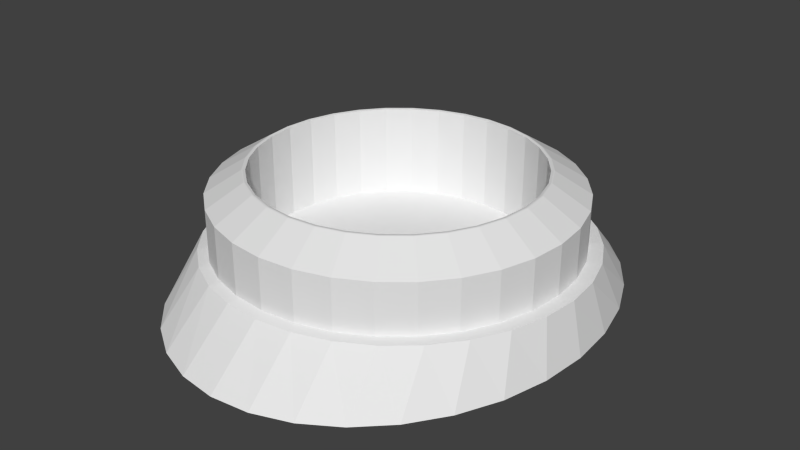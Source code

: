 # Source: hole.blend  (saved by Blender 2.69.0; exported with 4.5.12 LTS)
import bpy
from mathutils import Matrix  # noqa: F401  (used for matrix-valued properties, if any)

bpy.ops.wm.read_factory_settings(use_empty=True)
scene = bpy.context.scene
scene.name = 'Scene'

# ---- collections
col_collection_1 = bpy.data.collections.new('Collection 1'); scene.collection.children.link(col_collection_1)

# ---- world
world_world = bpy.data.worlds.new('World'); scene.world = world_world
world_world.color = (0.05088, 0.05088, 0.05088)
world_world.use_sun_shadow = False
world_world.sun_shadow_jitter_overblur = 0.0
world_world.cycles.sampling_method = 'MANUAL'
world_world.cycles.sample_map_resolution = 256

# ---- meshes
me_cylinder_001 = bpy.data.meshes.new('Cylinder.001')
me_cylinder_001.from_pydata([(0.0, 1.0, -0.805), (2.493e-08, 0.7938, -0.2792), (0.1951, 0.9808, -0.805), (0.1549, 0.7785, -0.2792), (0.3827, 0.9239, -0.805), (0.3038, 0.7333, -0.2792), (0.5556, 0.8315, -0.805), (0.441, 0.66, -0.2792), (0.7071, 0.7071, -0.805), (0.5613, 0.5613, -0.2792), (0.8315, 0.5556, -0.805), (0.66, 0.441, -0.2792), (0.9239, 0.3827, -0.805), (0.7333, 0.3038, -0.2792), (0.9808, 0.1951, -0.805), (0.7785, 0.1549, -0.2792), (1.0, 7.55e-08, -0.805), (0.7938, 1.181e-07, -0.2792), (0.9808, -0.1951, -0.805), (0.7785, -0.1549, -0.2792), (0.9239, -0.3827, -0.805), (0.7333, -0.3038, -0.2792), (0.8315, -0.5556, -0.805), (0.66, -0.441, -0.2792), (0.7071, -0.7071, -0.805), (0.5613, -0.5613, -0.2792), (0.5556, -0.8315, -0.805), (0.441, -0.66, -0.2792), (0.3827, -0.9239, -0.805), (0.3038, -0.7333, -0.2792), (0.1951, -0.9808, -0.805), (0.1549, -0.7785, -0.2792), (-3.258e-07, -1.0, -0.805), (-2.337e-07, -0.7938, -0.2792), (-0.1951, -0.9808, -0.805), (-0.1549, -0.7785, -0.2792), (-0.3827, -0.9239, -0.805), (-0.3038, -0.7333, -0.2792), (-0.5556, -0.8315, -0.805), (-0.441, -0.66, -0.2792), (-0.7071, -0.7071, -0.805), (-0.5613, -0.5613, -0.2792), (-0.8315, -0.5556, -0.805), (-0.66, -0.441, -0.2792), (-0.9239, -0.3827, -0.805), (-0.7333, -0.3038, -0.2792), (-0.9808, -0.1951, -0.805), (-0.7785, -0.1549, -0.2792), (-1.0, 9.656e-07, -0.805), (-0.7938, 8.246e-07, -0.2792), (-0.9808, 0.1951, -0.805), (-0.7785, 0.1549, -0.2792), (-0.9239, 0.3827, -0.805), (-0.7333, 0.3038, -0.2792), (-0.8315, 0.5556, -0.805), (-0.66, 0.441, -0.2792), (-0.7071, 0.7071, -0.805), (-0.5613, 0.5613, -0.2792), (-0.5556, 0.8315, -0.805), (-0.441, 0.66, -0.2792), (-0.3827, 0.9239, -0.805), (-0.3038, 0.7333, -0.2792), (-0.1951, 0.9808, -0.805), (-0.1549, 0.7785, -0.2792), (0.0, 1.0, -0.4048), (0.1951, 0.9808, -0.4048), (0.3827, 0.9239, -0.4048), (0.5556, 0.8315, -0.4048), (0.7071, 0.7071, -0.4048), (0.8315, 0.5556, -0.4048), (0.9239, 0.3827, -0.4048), (0.9808, 0.1951, -0.4048), (1.0, 7.55e-08, -0.4048), (0.9808, -0.1951, -0.4048), (0.9239, -0.3827, -0.4048), (0.8315, -0.5556, -0.4048), (0.7071, -0.7071, -0.4048), (0.5556, -0.8315, -0.4048), (0.3827, -0.9239, -0.4048), (0.1951, -0.9808, -0.4048), (-3.258e-07, -1.0, -0.4048), (-0.1951, -0.9808, -0.4048), (-0.3827, -0.9239, -0.4048), (-0.5556, -0.8315, -0.4048), (-0.7071, -0.7071, -0.4048), (-0.8315, -0.5556, -0.4048), (-0.9239, -0.3827, -0.4048), (-0.9808, -0.1951, -0.4048), (-1.0, 9.656e-07, -0.4048), (-0.9808, 0.1951, -0.4048), (-0.9239, 0.3827, -0.4048), (-0.8315, 0.5556, -0.4048), (-0.7071, 0.7071, -0.4048), (-0.5556, 0.8315, -0.4048), (-0.3827, 0.9239, -0.4048), (-0.1951, 0.9808, -0.4048), (-0.4771, -0.8311, -0.6881), (-0.575, -0.887, -0.7122), (-0.6188, -1.129, -0.9775), (-0.4223, -1.254, -0.9775), (-0.3892, -0.9836, -0.7081), (-0.3247, -0.9234, -0.6881), (-0.1594, -0.9803, -0.6881), (-0.1879, -1.042, -0.704), (-0.2091, -1.331, -0.9775), (0.01259, -1.357, -0.9775), (0.02109, -1.061, -0.6998), (0.01259, -0.9995, -0.6881), (0.1846, -0.9803, -0.6881), (0.2297, -1.039, -0.6959), (0.2343, -1.331, -0.9775), (0.4475, -1.254, -0.9775), (0.4301, -0.9769, -0.6924), (0.3499, -0.9234, -0.6881), (0.5023, -0.8311, -0.6881), (0.6143, -0.8774, -0.6893), (0.644, -1.129, -0.9775), (0.8162, -0.9598, -0.9775), (0.7755, -0.7441, -0.6868), (-0.8519, -0.195, -0.6881), (-1.036, -0.2155, -0.7243), (0.6359, -0.7068, -0.6881), (0.7455, -0.5553, -0.6881), (0.9073, -0.5823, -0.6851), (-1.102, -0.2648, -0.9775), (0.9575, -0.7541, -0.9775), (1.063, -0.5195, -0.9775), (1.005, -0.398, -0.6841), (0.827, -0.3825, -0.6881), (0.8771, -0.195, -0.6881), (1.064, -0.1985, -0.6839), (1.127, -0.2648, -0.9775), (1.149, -1.72e-07, -0.9775), (1.083, 0.008678, -0.6846), (0.894, 6.524e-08, -0.6881), (0.8771, 0.195, -0.6881), (1.061, 0.2155, -0.686), (1.127, 0.2648, -0.9775), (1.063, 0.5195, -0.9775), (0.9982, 0.4141, -0.6882), (0.827, 0.3825, -0.6881), (0.7455, 0.5553, -0.6881), (0.8978, 0.5967, -0.691), (0.9575, 0.7541, -0.9775), (0.8162, 0.9598, -0.9775), (0.7634, 0.7564, -0.6944), (0.6359, 0.7068, -0.6881), (0.5023, 0.8311, -0.6881), (0.6002, 0.887, -0.6982), (0.644, 1.129, -0.9775), (0.4475, 1.254, -0.9775), (0.4143, 0.9836, -0.7022), (0.3499, 0.9234, -0.6881), (0.1846, 0.9803, -0.6881), (0.2131, 1.042, -0.7064), (0.2343, 1.331, -0.9775), (0.01259, 1.357, -0.9775), (0.004091, 1.061, -0.7105), (0.01259, 0.9995, -0.6881), (-0.1594, 0.9803, -0.6881), (-0.2046, 1.039, -0.7144), (-0.2091, 1.331, -0.9775), (-0.4223, 1.254, -0.9775), (-0.4049, 0.9769, -0.718), (-0.3247, 0.9234, -0.6881), (-1.037, -0.5195, -0.9775), (-0.973, -0.4141, -0.7222), (-0.4771, 0.8311, -0.6881), (-0.5891, 0.8774, -0.7211), (-0.6188, 1.129, -0.9775), (-0.8018, -0.3825, -0.6881), (-0.7203, -0.5553, -0.6881), (-0.791, 0.9598, -0.9775), (-0.8727, -0.5967, -0.7193), (-0.9323, -0.7541, -0.9775), (-0.7503, 0.7441, -0.7235), (-0.6107, 0.7068, -0.6881), (-0.7203, 0.5553, -0.6881), (-0.8821, 0.5823, -0.7253), (-0.9323, 0.7541, -0.9775), (-1.037, 0.5195, -0.9775), (-0.9796, 0.398, -0.7262), (-0.8018, 0.3825, -0.6881), (-0.8519, 0.195, -0.6881), (-1.039, 0.1985, -0.7264), (-1.102, 0.2648, -0.9775), (-1.124, -3.575e-08, -0.9775), (-1.058, -0.008678, -0.7258), (-0.8689, -3.533e-09, -0.6881), (-0.791, -0.9598, -0.9775), (-0.7383, -0.7564, -0.716), (-0.6107, -0.7068, -0.6881), (2.604e-08, 0.7807, -0.8095), (0.1523, 0.7657, -0.8095), (0.2988, 0.7213, -0.8095), (0.4337, 0.6491, -0.8095), (0.552, 0.552, -0.8095), (0.6491, 0.4337, -0.8095), (0.7213, 0.2988, -0.8095), (0.7657, 0.1523, -0.8095), (0.7807, 1.214e-07, -0.8095), (0.7657, -0.1523, -0.8095), (0.7213, -0.2988, -0.8095), (0.6491, -0.4337, -0.8095), (0.552, -0.552, -0.8095), (0.4337, -0.6491, -0.8095), (0.2988, -0.7213, -0.8095), (0.1523, -0.7657, -0.8095), (-2.283e-07, -0.7807, -0.8095), (-0.1523, -0.7657, -0.8095), (-0.2988, -0.7213, -0.8095), (-0.4337, -0.6491, -0.8095), (-0.552, -0.552, -0.8095), (-0.6491, -0.4337, -0.8095), (-0.7213, -0.2988, -0.8095), (-0.7657, -0.1523, -0.8095), (-0.7807, 8.163e-07, -0.8095), (-0.7657, 0.1523, -0.8095), (-0.7213, 0.2988, -0.8095), (-0.6491, 0.4337, -0.8095), (-0.552, 0.552, -0.8095), (-0.4337, 0.6491, -0.8095), (-0.2988, 0.7213, -0.8095), (-0.1523, 0.7657, -0.8095), (2.374e-08, 0.8001, -0.2805), (0.1561, 0.7847, -0.2805), (0.3062, 0.7392, -0.2805), (0.4445, 0.6652, -0.2805), (0.5657, 0.5657, -0.2805), (0.6652, 0.4445, -0.2805), (0.7392, 0.3062, -0.2805), (0.7847, 0.1561, -0.2805), (0.8001, 1.174e-07, -0.2805), (0.7847, -0.1561, -0.2805), (0.7392, -0.3062, -0.2805), (0.6652, -0.4445, -0.2805), (0.5657, -0.5657, -0.2805), (0.4445, -0.6652, -0.2805), (0.3062, -0.7392, -0.2805), (0.1561, -0.7847, -0.2805), (-2.37e-07, -0.8001, -0.2805), (-0.1561, -0.7847, -0.2805), (-0.3062, -0.7392, -0.2805), (-0.4445, -0.6652, -0.2805), (-0.5657, -0.5657, -0.2805), (-0.6652, -0.4445, -0.2805), (-0.7392, -0.3062, -0.2805), (-0.7847, -0.1561, -0.2805), (-0.8001, 8.295e-07, -0.2805), (-0.7847, 0.1561, -0.2805), (-0.7392, 0.3062, -0.2805), (-0.6652, 0.4445, -0.2805), (-0.5657, 0.5657, -0.2805), (-0.4445, 0.6652, -0.2805), (-0.3062, 0.7392, -0.2805), (-0.1561, 0.7847, -0.2805), (-0.7657, -0.1523, -0.2818), (-0.7213, -0.2988, -0.2818), (0.1523, 0.7657, -0.2818), (2.604e-08, 0.7807, -0.2818), (0.552, -0.552, -0.2818), (0.6491, -0.4337, -0.2818), (-0.1523, 0.7657, -0.2818), (-0.6491, -0.4337, -0.2818), (-0.552, -0.552, -0.2818), (0.7213, -0.2988, -0.2818), (0.7657, -0.1523, -0.2818), (-0.2988, 0.7213, -0.2818), (-0.4337, 0.6491, -0.2818), (-0.4337, -0.6491, -0.2818), (-0.2988, -0.7213, -0.2818), (0.7807, 1.214e-07, -0.2818), (0.7657, 0.1523, -0.2818), (-0.552, 0.552, -0.2818), (-0.6491, 0.4337, -0.2818), (-0.1523, -0.7657, -0.2818), (-2.283e-07, -0.7807, -0.2818), (0.7213, 0.2988, -0.2818), (0.6491, 0.4337, -0.2818), (-0.7213, 0.2988, -0.2818), (-0.7657, 0.1523, -0.2818), (0.552, 0.552, -0.2818), (0.4337, 0.6491, -0.2818), (0.1523, -0.7657, -0.2818), (0.2988, -0.7213, -0.2818), (-0.7807, 8.163e-07, -0.2818), (0.2988, 0.7213, -0.2818), (0.4337, -0.6491, -0.2818)], [], [(224, 1, 3, 225), (225, 3, 5, 226), (226, 5, 7, 227), (227, 7, 9, 228), (228, 9, 11, 229), (229, 11, 13, 230), (230, 13, 15, 231), (231, 15, 17, 232), (232, 17, 19, 233), (233, 19, 21, 234), (234, 21, 23, 235), (235, 23, 25, 236), (236, 25, 27, 237), (237, 27, 29, 238), (238, 29, 31, 239), (239, 31, 33, 240), (240, 33, 35, 241), (241, 35, 37, 242), (242, 37, 39, 243), (243, 39, 41, 244), (244, 41, 43, 245), (245, 43, 45, 246), (246, 45, 47, 247), (247, 47, 49, 248), (248, 49, 51, 249), (249, 51, 53, 250), (250, 53, 55, 251), (251, 55, 57, 252), (252, 57, 59, 253), (253, 59, 61, 254), (255, 63, 1, 224), (254, 61, 63, 255), (0, 2, 4, 6, 8, 10, 12, 14, 16, 18, 20, 22, 24, 26, 28, 30, 32, 34, 36, 38, 40, 42, 44, 46, 48, 50, 52, 54, 56, 58, 60, 62), (0, 64, 65, 2), (2, 65, 66, 4), (4, 66, 67, 6), (6, 67, 68, 8), (8, 68, 69, 10), (10, 69, 70, 12), (12, 70, 71, 14), (14, 71, 72, 16), (16, 72, 73, 18), (18, 73, 74, 20), (20, 74, 75, 22), (22, 75, 76, 24), (24, 76, 77, 26), (26, 77, 78, 28), (28, 78, 79, 30), (30, 79, 80, 32), (32, 80, 81, 34), (34, 81, 82, 36), (36, 82, 83, 38), (38, 83, 84, 40), (40, 84, 85, 42), (42, 85, 86, 44), (44, 86, 87, 46), (46, 87, 88, 48), (48, 88, 89, 50), (50, 89, 90, 52), (52, 90, 91, 54), (54, 91, 92, 56), (56, 92, 93, 58), (58, 93, 94, 60), (62, 95, 64, 0), (60, 94, 95, 62), (256, 257, 214, 215), (165, 166, 120, 124), (166, 170, 119, 120), (174, 173, 166, 165), (173, 171, 170, 166), (190, 191, 171, 173), (189, 190, 173, 174), (98, 97, 190, 189), (97, 96, 191, 190), (99, 100, 97, 98), (100, 101, 96, 97), (104, 103, 100, 99), (103, 102, 101, 100), (106, 107, 102, 103), (105, 106, 103, 104), (110, 109, 106, 105), (109, 108, 107, 106), (111, 112, 109, 110), (112, 113, 108, 109), (115, 114, 113, 112), (116, 115, 112, 111), (118, 121, 114, 115), (117, 118, 115, 116), (125, 123, 118, 117), (123, 122, 121, 118), (126, 127, 123, 125), (127, 128, 122, 123), (131, 130, 127, 126), (130, 129, 128, 127), (132, 133, 130, 131), (133, 134, 129, 130), (137, 136, 133, 132), (136, 135, 134, 133), (139, 140, 135, 136), (138, 139, 136, 137), (143, 142, 139, 138), (142, 141, 140, 139), (144, 145, 142, 143), (145, 146, 141, 142), (149, 148, 145, 144), (148, 147, 146, 145), (151, 152, 147, 148), (150, 151, 148, 149), (155, 154, 151, 150), (154, 153, 152, 151), (156, 157, 154, 155), (157, 158, 153, 154), (160, 159, 158, 157), (161, 160, 157, 156), (162, 163, 160, 161), (163, 164, 159, 160), (168, 167, 164, 163), (169, 168, 163, 162), (172, 175, 168, 169), (120, 119, 188, 187), (124, 120, 187, 186), (175, 176, 167, 168), (179, 178, 175, 172), (178, 177, 176, 175), (181, 182, 177, 178), (180, 181, 178, 179), (185, 184, 181, 180), (184, 183, 182, 181), (187, 188, 183, 184), (186, 187, 184, 185), (193, 192, 223, 222, 221, 220, 219, 218, 217, 216, 215, 214, 213, 212, 211, 210, 209, 208, 207, 206, 205, 204, 203, 202, 201, 200, 199, 198, 197, 196, 195, 194), (258, 259, 192, 193), (260, 261, 203, 204), (259, 262, 223, 192), (263, 264, 212, 213), (265, 266, 201, 202), (267, 268, 221, 222), (269, 270, 210, 211), (271, 272, 199, 200), (273, 274, 219, 220), (275, 276, 208, 209), (277, 278, 197, 198), (279, 280, 217, 218), (281, 282, 195, 196), (283, 284, 206, 207), (285, 256, 215, 216), (286, 258, 193, 194), (287, 260, 204, 205), (257, 263, 213, 214), (261, 265, 202, 203), (262, 267, 222, 223), (264, 269, 211, 212), (266, 271, 200, 201), (268, 273, 220, 221), (270, 275, 209, 210), (272, 277, 198, 199), (274, 279, 218, 219), (278, 281, 196, 197), (276, 283, 207, 208), (280, 285, 216, 217), (282, 286, 194, 195), (284, 287, 205, 206), (64, 224, 225, 65), (65, 225, 226, 66), (66, 226, 227, 67), (67, 227, 228, 68), (68, 228, 229, 69), (69, 229, 230, 70), (70, 230, 231, 71), (71, 231, 232, 72), (72, 232, 233, 73), (73, 233, 234, 74), (74, 234, 235, 75), (75, 235, 236, 76), (76, 236, 237, 77), (77, 237, 238, 78), (78, 238, 239, 79), (79, 239, 240, 80), (80, 240, 241, 81), (81, 241, 242, 82), (82, 242, 243, 83), (83, 243, 244, 84), (84, 244, 245, 85), (85, 245, 246, 86), (86, 246, 247, 87), (87, 247, 248, 88), (88, 248, 249, 89), (89, 249, 250, 90), (90, 250, 251, 91), (91, 251, 252, 92), (92, 252, 253, 93), (93, 253, 254, 94), (95, 255, 224, 64), (94, 254, 255, 95), (25, 23, 261, 260), (23, 21, 265, 261), (21, 19, 266, 265), (19, 17, 271, 266), (17, 15, 272, 271), (15, 13, 277, 272), (13, 11, 278, 277), (11, 9, 281, 278), (9, 7, 282, 281), (7, 5, 286, 282), (5, 3, 258, 286), (3, 1, 259, 258), (1, 63, 262, 259), (63, 61, 267, 262), (61, 59, 268, 267), (59, 57, 273, 268), (57, 55, 274, 273), (55, 53, 279, 274), (53, 51, 280, 279), (51, 49, 285, 280), (49, 47, 256, 285), (47, 45, 257, 256), (45, 43, 263, 257), (43, 41, 264, 263), (41, 39, 269, 264), (39, 37, 270, 269), (37, 35, 275, 270), (35, 33, 276, 275), (33, 31, 283, 276), (31, 29, 284, 283), (29, 27, 287, 284), (27, 25, 260, 287)])
me_cylinder_001.use_remesh_preserve_volume = False
me_cylinder_001.use_remesh_preserve_attributes = False
me_cylinder_001.use_mirror_vertex_groups = False
me_cylinder_001.update()

# ---- objects
ob_cylinder_001 = bpy.data.objects.new('Cylinder.001', me_cylinder_001)

# ---- transforms, parenting, visibility, modifiers, constraints
ob_cylinder_001.location = (0.0, 0.0, 1.146)
ob_cylinder_001.scale = (1.146, 1.146, 1.146)
ob_cylinder_001.lineart.crease_threshold = 0.0

# ---- collection membership
col_collection_1.objects.link(ob_cylinder_001)

# ---- scene / render settings (as saved in the file)
scene.frame_start = 1; scene.frame_end = 250; scene.frame_set(1)
scene.render.engine = 'BLENDER_EEVEE_NEXT'
scene.render.image_settings.compression = 90
scene.render.resolution_percentage = 50
scene.render.dither_intensity = 0.0
scene.cycles.use_denoising = False
scene.cycles.samples = 10
scene.cycles.sampling_pattern = 'TABULATED_SOBOL'
scene.cycles.light_sampling_threshold = 0.0
scene.cycles.use_adaptive_sampling = False
scene.cycles.use_light_tree = False
scene.cycles.blur_glossy = 0.0
scene.cycles.volume_bounces = 1
scene.cycles.pixel_filter_type = 'GAUSSIAN'
scene.cycles.sample_clamp_indirect = 0.0
scene.view_settings.view_transform = 'Standard'
bpy.context.view_layer.update()

# ---- added for rendering (the .blend has no active camera and no usable light): camera, sun
cam_auto = bpy.data.cameras.new('AutoCamera')
cam_auto.lens = 50.0
cam_auto.sensor_width = 36.0
cam_auto.clip_end = 1000.0
ob_auto_camera = bpy.data.objects.new('AutoCamera', cam_auto)
scene.collection.objects.link(ob_auto_camera)
ob_auto_camera.location = (3.83964, -4.59026, 3.48591)
ob_auto_camera.rotation_euler = (1.09748, -7.21219e-08, 0.694738)
scene.camera = ob_auto_camera
light_auto_sun = bpy.data.lights.new('AutoSun', 'SUN')
light_auto_sun.energy = 3.0
light_auto_sun.angle = 0.0523599
ob_auto_sun = bpy.data.objects.new('AutoSun', light_auto_sun)
scene.collection.objects.link(ob_auto_sun)
ob_auto_sun.rotation_euler = (0.872665, 0.174533, 0.523599)
bpy.context.view_layer.update()
